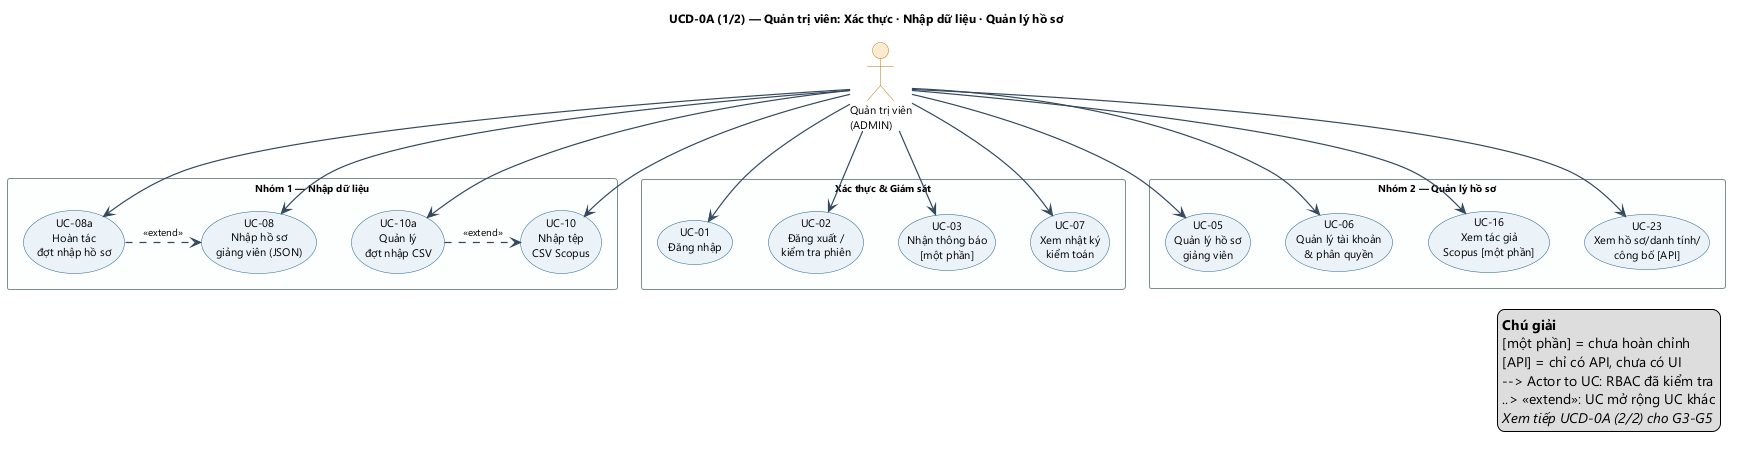

The diagram above was rendered by PlantUML. Its source (embedded in the PNG):
@startuml UCD-0A_part1_a4
' UCD-0A Phần 1/2 — Xác thực, Nhập dữ liệu, Quản lý hồ sơ (10 UC)
' Bản A4 landscape. Nguồn: UCD-0A_tong_the_admin.puml (Task 19, không sửa gốc).
top to bottom direction

skinparam dpi 96
skinparam defaultFontName "Segoe UI"
skinparam defaultFontSize 11
skinparam shadowing false
skinparam packageStyle rectangle
skinparam pageMargin 10
skinparam ArrowColor #34495E
skinparam ArrowFontSize 10
skinparam ArrowThickness 1.2

skinparam usecase {
  BackgroundColor #EAF2F8
  BorderColor #1F618D
  FontSize 11
  FontName "Segoe UI"
}
skinparam actor {
  BackgroundColor #FDEBD0
  BorderColor #B9770E
  FontSize 11
  FontName "Segoe UI"
}
skinparam rectangle {
  BackgroundColor #FDFEFE
  BorderColor #7F8C8D
  FontSize 10
  FontStyle bold
  FontName "Segoe UI"
}

title <size:12>UCD-0A (1/2) — Quản trị viên: Xác thực · Nhập dữ liệu · Quản lý hồ sơ</size>

actor "Quản trị viên\n(ADMIN)" as ADMIN

rectangle "Xác thực & Giám sát" {
  usecase "UC-01\nĐăng nhập" as UC01
  usecase "UC-02\nĐăng xuất /\nkiểm tra phiên" as UC02
  usecase "UC-03\nNhận thông báo\n[một phần]" as UC03
  usecase "UC-07\nXem nhật ký\nkiểm toán" as UC07
}

rectangle "Nhóm 1 — Nhập dữ liệu" {
  usecase "UC-08\nNhập hồ sơ\ngiảng viên (JSON)" as UC08
  usecase "UC-08a\nHoàn tác\nđợt nhập hồ sơ" as UC08a
  usecase "UC-10\nNhập tệp\nCSV Scopus" as UC10
  usecase "UC-10a\nQuản lý\nđợt nhập CSV" as UC10a
}

rectangle "Nhóm 2 — Quản lý hồ sơ" {
  usecase "UC-05\nQuản lý hồ sơ\ngiảng viên" as UC05
  usecase "UC-06\nQuản lý tài khoản\n& phân quyền" as UC06
  usecase "UC-16\nXem tác giả\nScopus [một phần]" as UC16
  usecase "UC-23\nXem hồ sơ/danh tính/\ncông bố [API]" as UC23
}

ADMIN --> UC01
ADMIN --> UC02
ADMIN --> UC03
ADMIN --> UC07
ADMIN --> UC08
ADMIN --> UC08a
ADMIN --> UC10
ADMIN --> UC10a
ADMIN --> UC05
ADMIN --> UC06
ADMIN --> UC16
ADMIN --> UC23

UC08a .> UC08 : <<extend>>
UC10a .> UC10 : <<extend>>

legend bottom right
  <b>Chú giải</b>
  [một phần] = chưa hoàn chỉnh
  [API] = chỉ có API, chưa có UI
  --> Actor to UC: RBAC đã kiểm tra
  ..> «extend»: UC mở rộng UC khác
  <i>Xem tiếp UCD-0A (2/2) cho G3-G5</i>
endlegend

@enduml